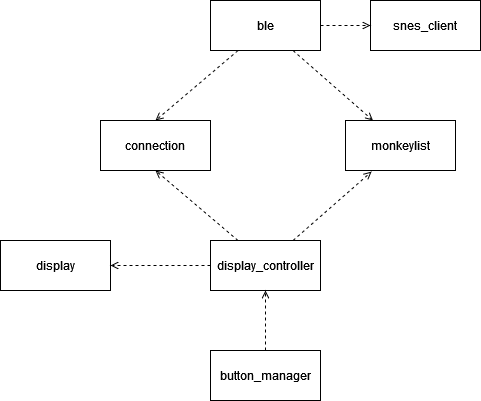

The diagram above was exported from draw.io. Its source (the exported page's mxGraphModel, read from the mxfile embedded in the PNG):
<mxGraphModel dx="1562" dy="894" grid="1" gridSize="10" guides="1" tooltips="1" connect="1" arrows="1" fold="1" page="1" pageScale="1" pageWidth="827" pageHeight="1169" math="0" shadow="0">
  <root>
    <mxCell id="0" />
    <mxCell id="1" parent="0" />
    <mxCell id="ATutsZxOATkMMOGRhrGU-1" value="&lt;div&gt;display&lt;/div&gt;" style="html=1;whiteSpace=wrap;" parent="1" vertex="1">
      <mxGeometry x="280" y="440" width="110" height="50" as="geometry" />
    </mxCell>
    <mxCell id="ATutsZxOATkMMOGRhrGU-2" style="edgeStyle=orthogonalEdgeStyle;rounded=0;orthogonalLoop=1;jettySize=auto;html=1;exitX=0;exitY=0.5;exitDx=0;exitDy=0;entryX=1;entryY=0.5;entryDx=0;entryDy=0;dashed=1;startArrow=none;startFill=0;endArrow=open;endFill=0;" parent="1" source="ATutsZxOATkMMOGRhrGU-3" target="ATutsZxOATkMMOGRhrGU-1" edge="1">
      <mxGeometry relative="1" as="geometry" />
    </mxCell>
    <mxCell id="ATutsZxOATkMMOGRhrGU-3" value="display_controller" style="html=1;whiteSpace=wrap;" parent="1" vertex="1">
      <mxGeometry x="490" y="440" width="110" height="50" as="geometry" />
    </mxCell>
    <mxCell id="ATutsZxOATkMMOGRhrGU-4" value="monkeylist" style="html=1;whiteSpace=wrap;" parent="1" vertex="1">
      <mxGeometry x="625" y="320" width="110" height="50" as="geometry" />
    </mxCell>
    <mxCell id="ATutsZxOATkMMOGRhrGU-6" value="button_manager" style="html=1;whiteSpace=wrap;" parent="1" vertex="1">
      <mxGeometry x="490" y="550" width="110" height="50" as="geometry" />
    </mxCell>
    <mxCell id="ATutsZxOATkMMOGRhrGU-7" value="" style="rounded=0;orthogonalLoop=1;jettySize=auto;html=1;exitX=0.75;exitY=0;exitDx=0;exitDy=0;entryX=0.237;entryY=1.022;entryDx=0;entryDy=0;entryPerimeter=0;endArrow=open;endFill=0;dashed=1;" parent="1" source="ATutsZxOATkMMOGRhrGU-3" target="ATutsZxOATkMMOGRhrGU-4" edge="1">
      <mxGeometry relative="1" as="geometry" />
    </mxCell>
    <mxCell id="ATutsZxOATkMMOGRhrGU-8" value="&lt;div&gt;ble&lt;/div&gt;" style="html=1;whiteSpace=wrap;" parent="1" vertex="1">
      <mxGeometry x="490" y="200" width="110" height="50" as="geometry" />
    </mxCell>
    <mxCell id="ATutsZxOATkMMOGRhrGU-9" value="" style="rounded=0;orthogonalLoop=1;jettySize=auto;html=1;exitX=0.75;exitY=1;exitDx=0;exitDy=0;entryX=0.25;entryY=0;entryDx=0;entryDy=0;endArrow=open;endFill=0;dashed=1;" parent="1" source="ATutsZxOATkMMOGRhrGU-8" target="ATutsZxOATkMMOGRhrGU-4" edge="1">
      <mxGeometry relative="1" as="geometry">
        <mxPoint x="500" y="180" as="sourcePoint" />
        <mxPoint x="578" y="101" as="targetPoint" />
      </mxGeometry>
    </mxCell>
    <mxCell id="ATutsZxOATkMMOGRhrGU-10" value="connection" style="html=1;whiteSpace=wrap;" parent="1" vertex="1">
      <mxGeometry x="380" y="320" width="110" height="50" as="geometry" />
    </mxCell>
    <mxCell id="ATutsZxOATkMMOGRhrGU-11" value="" style="rounded=0;orthogonalLoop=1;jettySize=auto;html=1;exitX=0.25;exitY=1;exitDx=0;exitDy=0;entryX=0.5;entryY=0;entryDx=0;entryDy=0;endArrow=open;endFill=0;dashed=1;" parent="1" source="ATutsZxOATkMMOGRhrGU-8" target="ATutsZxOATkMMOGRhrGU-10" edge="1">
      <mxGeometry relative="1" as="geometry">
        <mxPoint x="553" y="130" as="sourcePoint" />
        <mxPoint x="663" y="320" as="targetPoint" />
      </mxGeometry>
    </mxCell>
    <mxCell id="ATutsZxOATkMMOGRhrGU-12" value="&lt;div&gt;snes_client&lt;/div&gt;" style="html=1;whiteSpace=wrap;" parent="1" vertex="1">
      <mxGeometry x="650" y="200" width="110" height="50" as="geometry" />
    </mxCell>
    <mxCell id="ATutsZxOATkMMOGRhrGU-14" value="" style="rounded=0;orthogonalLoop=1;jettySize=auto;html=1;exitX=1;exitY=0.5;exitDx=0;exitDy=0;entryX=0;entryY=0.5;entryDx=0;entryDy=0;endArrow=open;endFill=0;dashed=1;" parent="1" source="ATutsZxOATkMMOGRhrGU-8" target="ATutsZxOATkMMOGRhrGU-12" edge="1">
      <mxGeometry relative="1" as="geometry">
        <mxPoint x="553" y="130" as="sourcePoint" />
        <mxPoint x="663" y="320" as="targetPoint" />
      </mxGeometry>
    </mxCell>
    <mxCell id="ATutsZxOATkMMOGRhrGU-17" value="" style="rounded=0;orthogonalLoop=1;jettySize=auto;html=1;exitX=0.25;exitY=0;exitDx=0;exitDy=0;entryX=0.5;entryY=1;entryDx=0;entryDy=0;endArrow=open;endFill=0;dashed=1;" parent="1" source="ATutsZxOATkMMOGRhrGU-3" target="ATutsZxOATkMMOGRhrGU-10" edge="1">
      <mxGeometry relative="1" as="geometry">
        <mxPoint x="583" y="450" as="sourcePoint" />
        <mxPoint x="661" y="371" as="targetPoint" />
      </mxGeometry>
    </mxCell>
    <mxCell id="ATutsZxOATkMMOGRhrGU-18" value="" style="rounded=0;orthogonalLoop=1;jettySize=auto;html=1;exitX=0.5;exitY=0;exitDx=0;exitDy=0;entryX=0.5;entryY=1;entryDx=0;entryDy=0;endArrow=open;endFill=0;dashed=1;" parent="1" source="ATutsZxOATkMMOGRhrGU-6" target="ATutsZxOATkMMOGRhrGU-3" edge="1">
      <mxGeometry relative="1" as="geometry">
        <mxPoint x="593" y="460" as="sourcePoint" />
        <mxPoint x="671" y="381" as="targetPoint" />
      </mxGeometry>
    </mxCell>
  </root>
</mxGraphModel>